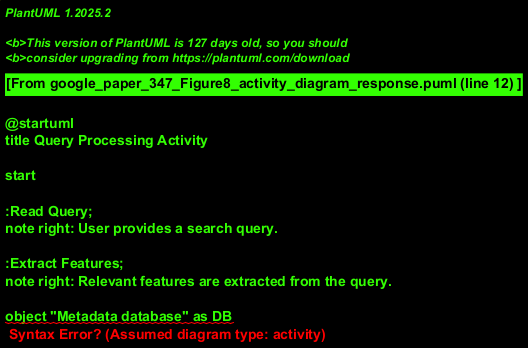

The diagram above was rendered by PlantUML. Its source (embedded in the PNG):
@startuml
title Query Processing Activity

start

:Read Query;
note right: User provides a search query.

:Extract Features;
note right: Relevant features are extracted from the query.

object "Metadata database" as DB

:Compare query with metadata and rank\nwith cosine;
note left
  Query features are compared against
  features of items in the metadata database.
  Cosine similarity is used for ranking.
end note
DB <- :Uses

:Show the most important result;
note right: The top-ranked result is presented.

stop

@enduml